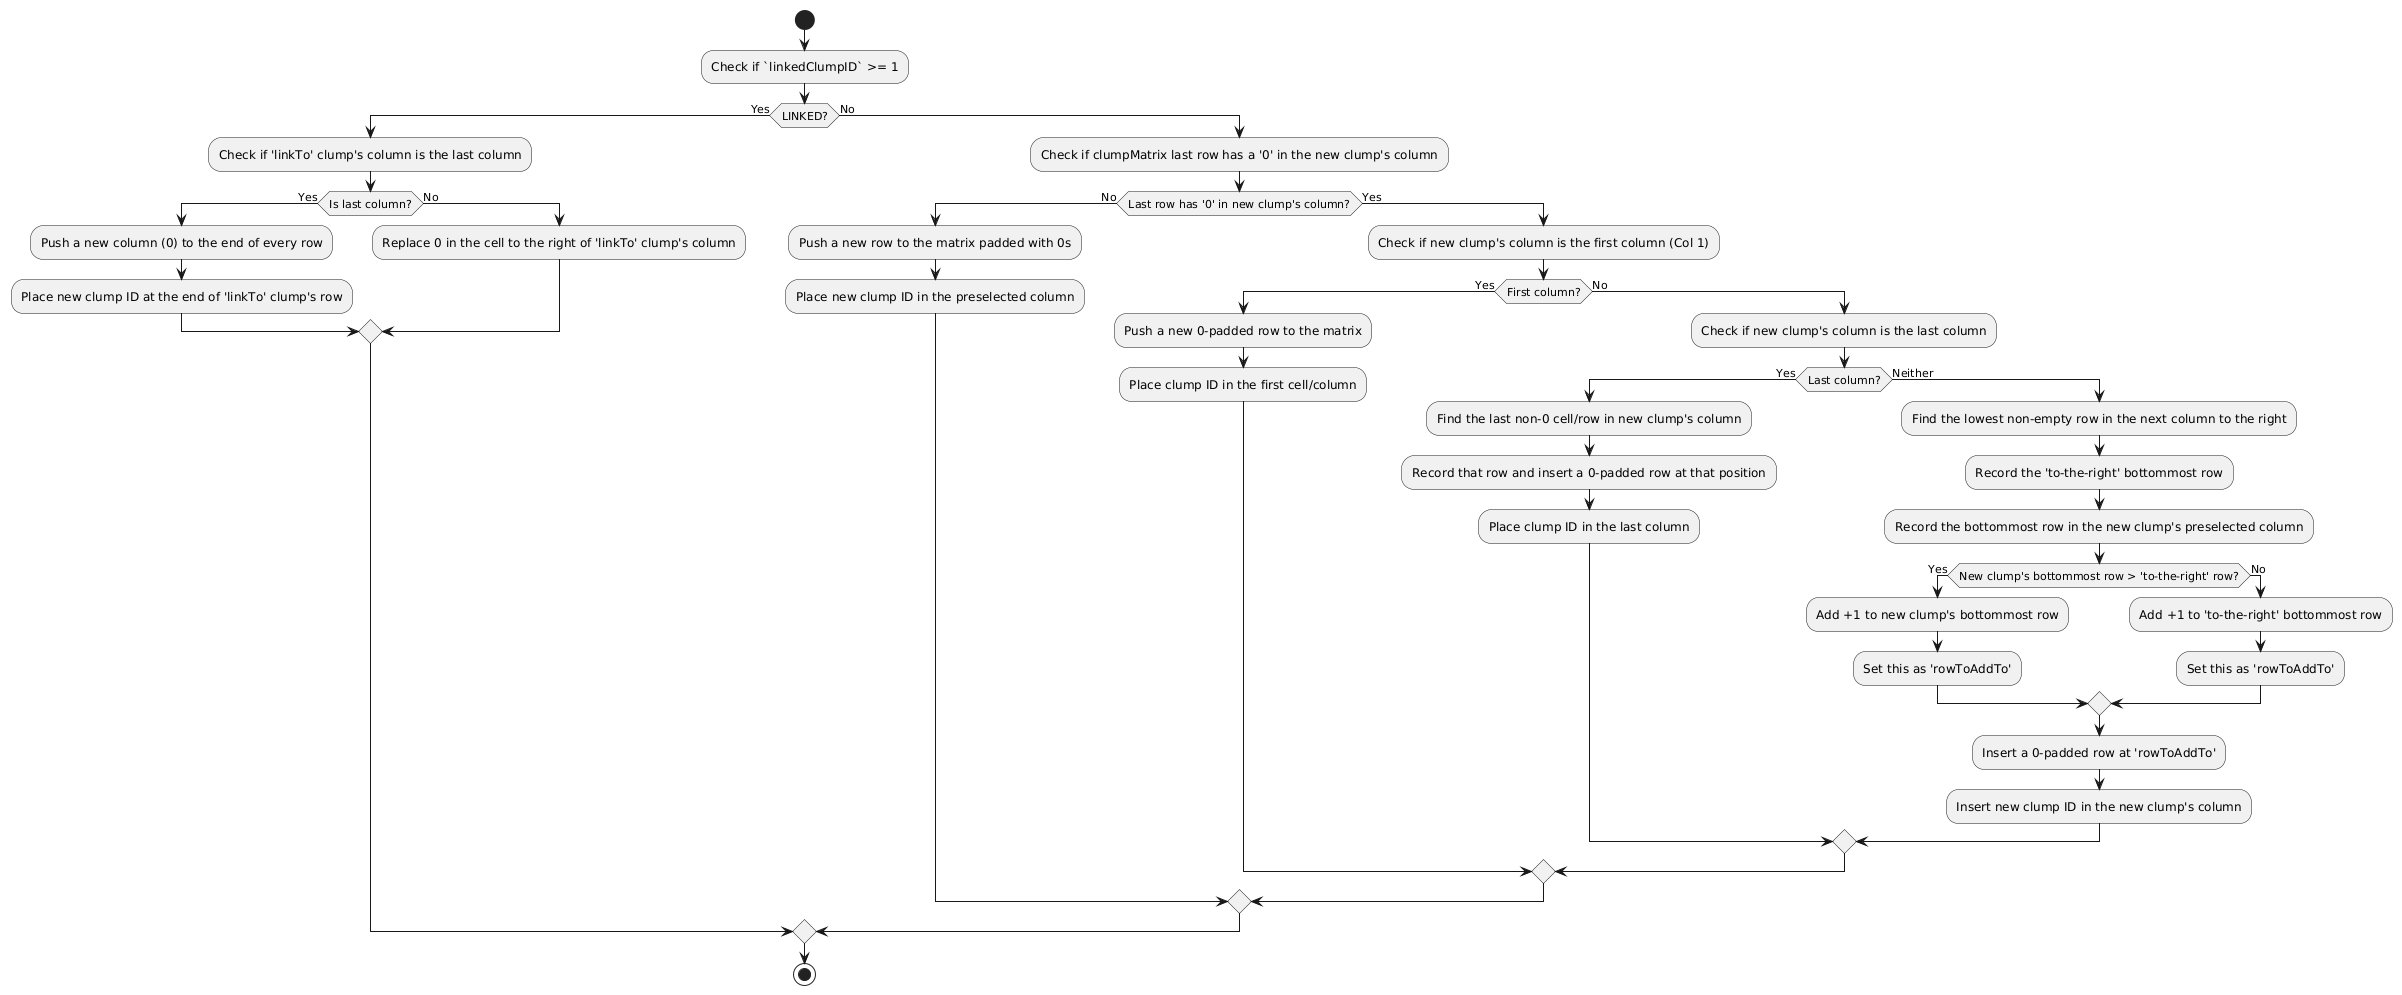

The diagram above was rendered by PlantUML. Its source (embedded in the PNG):
@startuml
start

:Check if `linkedClumpID` >= 1;

if (LINKED?) then (Yes)
    :Check if 'linkTo' clump's column is the last column;

    if (Is last column?) then (Yes)
        :Push a new column (0) to the end of every row;
        :Place new clump ID at the end of 'linkTo' clump's row;
    else (No)
        :Replace 0 in the cell to the right of 'linkTo' clump's column;
    endif

else (No)
    :Check if clumpMatrix last row has a '0' in the new clump's column;

    if (Last row has '0' in new clump's column?) then (No)
        :Push a new row to the matrix padded with 0s;
        :Place new clump ID in the preselected column;
    else (Yes)
        :Check if new clump's column is the first column (Col 1);

        if (First column?) then (Yes)
            :Push a new 0-padded row to the matrix;
            :Place clump ID in the first cell/column;
        else (No)
            :Check if new clump's column is the last column;

            if (Last column?) then (Yes)
                :Find the last non-0 cell/row in new clump's column;
                :Record that row and insert a 0-padded row at that position;
                :Place clump ID in the last column;
            else (Neither)
                :Find the lowest non-empty row in the next column to the right;
                :Record the 'to-the-right' bottommost row;
                :Record the bottommost row in the new clump's preselected column;

                if (New clump's bottommost row > 'to-the-right' row?) then (Yes)
                    :Add +1 to new clump's bottommost row;
                    :Set this as 'rowToAddTo';
                else (No)
                    :Add +1 to 'to-the-right' bottommost row;
                    :Set this as 'rowToAddTo';
                endif

                :Insert a 0-padded row at 'rowToAddTo';
                :Insert new clump ID in the new clump's column;
            endif
        endif
    endif
endif

stop
@enduml